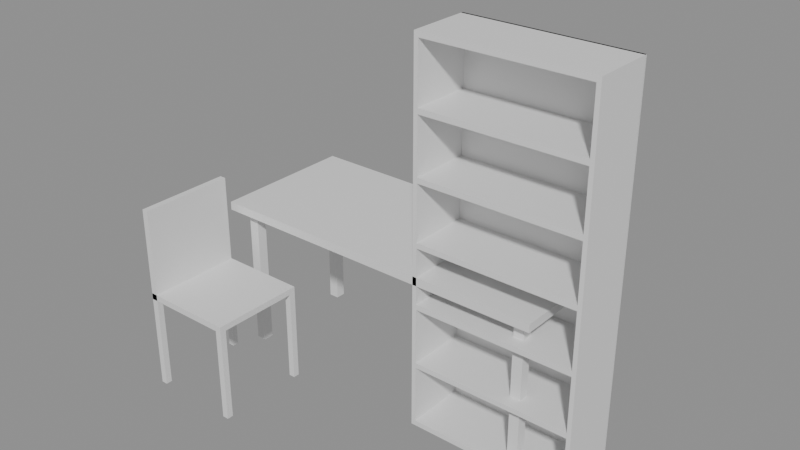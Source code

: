 # Source: e0127_after.blend  (saved by Blender 5.2.44; exported with 4.5.12 LTS)
import bpy
from mathutils import Matrix  # noqa: F401  (used for matrix-valued properties, if any)

bpy.ops.wm.read_factory_settings(use_empty=True)
scene = bpy.context.scene
scene.name = 'Scene'

# ---- materials (node trees are filled in below, after node groups)
mat_madera = bpy.data.materials.new('Madera')
mat_metal = bpy.data.materials.new('Metal')
mat_marco_negro = bpy.data.materials.new('Marco_Negro')
mat_mdf_blanco = bpy.data.materials.new('MDF_Blanco')

# ---- material node trees
mat_madera.use_nodes = True; mat_madera.node_tree.nodes.clear()
_N = mat_madera.node_tree.nodes; _L = mat_madera.node_tree.links
n0 = _N.new('ShaderNodeBsdfPrincipled'); n0.name = 'Principled BSDF'; n0.location = (-200, 100)
n0.inputs[3].default_value = 1.45
n0.inputs[10].default_value = 0.005
n1 = _N.new('ShaderNodeOutputMaterial'); n1.name = 'Material Output'; n1.location = (200, 100)
_L.new(n0.outputs[0], n1.inputs[0])
n1.is_active_output = True
mat_metal.use_nodes = True; mat_metal.node_tree.nodes.clear()
_N = mat_metal.node_tree.nodes; _L = mat_metal.node_tree.links
n0 = _N.new('ShaderNodeBsdfPrincipled'); n0.name = 'Principled BSDF'; n0.location = (-200, 100)
n0.inputs[3].default_value = 1.45
n0.inputs[10].default_value = 0.005
n1 = _N.new('ShaderNodeOutputMaterial'); n1.name = 'Material Output'; n1.location = (200, 100)
_L.new(n0.outputs[0], n1.inputs[0])
n1.is_active_output = True
mat_marco_negro.use_nodes = True; mat_marco_negro.node_tree.nodes.clear()
_N = mat_marco_negro.node_tree.nodes; _L = mat_marco_negro.node_tree.links
n0 = _N.new('ShaderNodeBsdfPrincipled'); n0.name = 'Principled BSDF'; n0.location = (-200, 100)
n0.inputs[3].default_value = 1.45
n0.inputs[10].default_value = 0.005
n1 = _N.new('ShaderNodeOutputMaterial'); n1.name = 'Material Output'; n1.location = (200, 100)
_L.new(n0.outputs[0], n1.inputs[0])
n1.is_active_output = True
mat_mdf_blanco.use_nodes = True; mat_mdf_blanco.node_tree.nodes.clear()
_N = mat_mdf_blanco.node_tree.nodes; _L = mat_mdf_blanco.node_tree.links
n0 = _N.new('ShaderNodeBsdfPrincipled'); n0.name = 'Principled BSDF'; n0.location = (-200, 100)
n0.inputs[3].default_value = 1.45
n0.inputs[10].default_value = 0.005
n1 = _N.new('ShaderNodeOutputMaterial'); n1.name = 'Material Output'; n1.location = (200, 100)
_L.new(n0.outputs[0], n1.inputs[0])
n1.is_active_output = True

# ---- meshes
me_escritorio_tablero_mesh = bpy.data.meshes.new('Escritorio_Tablero_mesh')
me_escritorio_tablero_mesh.from_pydata([(0.0, 0.0, 0.0), (1.68, 0.0, 0.0), (1.68, 0.7, 0.0), (0.0, 0.7, 0.0), (0.0, 0.0, 0.04), (1.68, 0.0, 0.04), (1.68, 0.7, 0.04), (0.0, 0.7, 0.04)], [], [(0, 1, 2, 3), (4, 5, 6, 7), (0, 1, 5, 4), (1, 2, 6, 5), (2, 3, 7, 6), (3, 0, 4, 7)])
me_escritorio_tablero_mesh.materials.append(mat_madera)
me_escritorio_tablero_mesh.update()
me_escritorio_pata_mesh = bpy.data.meshes.new('Escritorio_Pata_mesh')
me_escritorio_pata_mesh.from_pydata([(0.0, 0.0, 0.0), (0.05, 0.0, 0.0), (0.05, 0.05, 0.0), (0.0, 0.05, 0.0), (0.0, 0.0, 0.71), (0.05, 0.0, 0.71), (0.05, 0.05, 0.71), (0.0, 0.05, 0.71)], [], [(0, 1, 2, 3), (4, 5, 6, 7), (0, 1, 5, 4), (1, 2, 6, 5), (2, 3, 7, 6), (3, 0, 4, 7)])
me_escritorio_pata_mesh.materials.append(mat_metal)
me_escritorio_pata_mesh.update()
me_escritorio_pata_mesh_001 = bpy.data.meshes.new('Escritorio_Pata_mesh.001')
me_escritorio_pata_mesh_001.from_pydata([(0.0, 0.0, 0.0), (0.05, 0.0, 0.0), (0.05, 0.05, 0.0), (0.0, 0.05, 0.0), (0.0, 0.0, 0.71), (0.05, 0.0, 0.71), (0.05, 0.05, 0.71), (0.0, 0.05, 0.71)], [], [(0, 1, 2, 3), (4, 5, 6, 7), (0, 1, 5, 4), (1, 2, 6, 5), (2, 3, 7, 6), (3, 0, 4, 7)])
me_escritorio_pata_mesh_001.materials.append(mat_metal)
me_escritorio_pata_mesh_001.update()
me_escritorio_pata_mesh_002 = bpy.data.meshes.new('Escritorio_Pata_mesh.002')
me_escritorio_pata_mesh_002.from_pydata([(0.0, 0.0, 0.0), (0.05, 0.0, 0.0), (0.05, 0.05, 0.0), (0.0, 0.05, 0.0), (0.0, 0.0, 0.71), (0.05, 0.0, 0.71), (0.05, 0.05, 0.71), (0.0, 0.05, 0.71)], [], [(0, 1, 2, 3), (4, 5, 6, 7), (0, 1, 5, 4), (1, 2, 6, 5), (2, 3, 7, 6), (3, 0, 4, 7)])
me_escritorio_pata_mesh_002.materials.append(mat_metal)
me_escritorio_pata_mesh_002.update()
me_escritorio_pata_mesh_003 = bpy.data.meshes.new('Escritorio_Pata_mesh.003')
me_escritorio_pata_mesh_003.from_pydata([(0.0, 0.0, 0.0), (0.05, 0.0, 0.0), (0.05, 0.05, 0.0), (0.0, 0.05, 0.0), (0.0, 0.0, 0.71), (0.05, 0.0, 0.71), (0.05, 0.05, 0.71), (0.0, 0.05, 0.71)], [], [(0, 1, 2, 3), (4, 5, 6, 7), (0, 1, 5, 4), (1, 2, 6, 5), (2, 3, 7, 6), (3, 0, 4, 7)])
me_escritorio_pata_mesh_003.materials.append(mat_metal)
me_escritorio_pata_mesh_003.update()
me_sillaoficina_pata_mesh = bpy.data.meshes.new('SillaOficina_Pata_mesh')
me_sillaoficina_pata_mesh.from_pydata([(0.0, 0.0, 0.0), (0.03, 0.0, 0.0), (0.03, 0.03, 0.0), (0.0, 0.03, 0.0), (0.0, 0.0, 0.45), (0.03, 0.0, 0.45), (0.03, 0.03, 0.45), (0.0, 0.03, 0.45)], [], [(0, 1, 2, 3), (4, 5, 6, 7), (0, 1, 5, 4), (1, 2, 6, 5), (2, 3, 7, 6), (3, 0, 4, 7)])
me_sillaoficina_pata_mesh.materials.append(mat_marco_negro)
me_sillaoficina_pata_mesh.update()
me_sillaoficina_pata_mesh_001 = bpy.data.meshes.new('SillaOficina_Pata_mesh.001')
me_sillaoficina_pata_mesh_001.from_pydata([(0.0, 0.0, 0.0), (0.03, 0.0, 0.0), (0.03, 0.03, 0.0), (0.0, 0.03, 0.0), (0.0, 0.0, 0.45), (0.03, 0.0, 0.45), (0.03, 0.03, 0.45), (0.0, 0.03, 0.45)], [], [(0, 1, 2, 3), (4, 5, 6, 7), (0, 1, 5, 4), (1, 2, 6, 5), (2, 3, 7, 6), (3, 0, 4, 7)])
me_sillaoficina_pata_mesh_001.materials.append(mat_marco_negro)
me_sillaoficina_pata_mesh_001.update()
me_sillaoficina_pata_mesh_002 = bpy.data.meshes.new('SillaOficina_Pata_mesh.002')
me_sillaoficina_pata_mesh_002.from_pydata([(0.0, 0.0, 0.0), (0.03, 0.0, 0.0), (0.03, 0.03, 0.0), (0.0, 0.03, 0.0), (0.0, 0.0, 0.45), (0.03, 0.0, 0.45), (0.03, 0.03, 0.45), (0.0, 0.03, 0.45)], [], [(0, 1, 2, 3), (4, 5, 6, 7), (0, 1, 5, 4), (1, 2, 6, 5), (2, 3, 7, 6), (3, 0, 4, 7)])
me_sillaoficina_pata_mesh_002.materials.append(mat_marco_negro)
me_sillaoficina_pata_mesh_002.update()
me_sillaoficina_pata_mesh_003 = bpy.data.meshes.new('SillaOficina_Pata_mesh.003')
me_sillaoficina_pata_mesh_003.from_pydata([(0.0, 0.0, 0.0), (0.03, 0.0, 0.0), (0.03, 0.03, 0.0), (0.0, 0.03, 0.0), (0.0, 0.0, 0.45), (0.03, 0.0, 0.45), (0.03, 0.03, 0.45), (0.0, 0.03, 0.45)], [], [(0, 1, 2, 3), (4, 5, 6, 7), (0, 1, 5, 4), (1, 2, 6, 5), (2, 3, 7, 6), (3, 0, 4, 7)])
me_sillaoficina_pata_mesh_003.materials.append(mat_marco_negro)
me_sillaoficina_pata_mesh_003.update()
me_sillaoficina_asiento_mesh = bpy.data.meshes.new('SillaOficina_Asiento_mesh')
me_sillaoficina_asiento_mesh.from_pydata([(0.0, 0.0, 0.0), (0.45, 0.0, 0.0), (0.45, 0.45, 0.0), (0.0, 0.45, 0.0), (0.0, 0.0, 0.03), (0.45, 0.0, 0.03), (0.45, 0.45, 0.03), (0.0, 0.45, 0.03)], [], [(0, 1, 2, 3), (4, 5, 6, 7), (0, 1, 5, 4), (1, 2, 6, 5), (2, 3, 7, 6), (3, 0, 4, 7)])
me_sillaoficina_asiento_mesh.materials.append(mat_marco_negro)
me_sillaoficina_asiento_mesh.update()
me_sillaoficina_respaldo_mesh = bpy.data.meshes.new('SillaOficina_Respaldo_mesh')
me_sillaoficina_respaldo_mesh.from_pydata([(0.0, 0.0, 0.0), (0.03, 0.0, 0.0), (0.03, 0.45, 0.0), (0.0, 0.45, 0.0), (0.0, 0.0, 0.45), (0.03, 0.0, 0.45), (0.03, 0.45, 0.45), (0.0, 0.45, 0.45)], [], [(0, 1, 2, 3), (4, 5, 6, 7), (0, 1, 5, 4), (1, 2, 6, 5), (2, 3, 7, 6), (3, 0, 4, 7)])
me_sillaoficina_respaldo_mesh.materials.append(mat_marco_negro)
me_sillaoficina_respaldo_mesh.update()
me_estanteriadocs_lat_izq_mesh = bpy.data.meshes.new('EstanteriaDocs_Lat_Izq_mesh')
me_estanteriadocs_lat_izq_mesh.from_pydata([(0.0, 0.0, 0.0), (0.02, 0.0, 0.0), (0.02, 0.3, 0.0), (0.0, 0.3, 0.0), (0.0, 0.0, 1.8), (0.02, 0.0, 1.8), (0.02, 0.3, 1.8), (0.0, 0.3, 1.8)], [], [(0, 1, 2, 3), (4, 5, 6, 7), (0, 1, 5, 4), (1, 2, 6, 5), (2, 3, 7, 6), (3, 0, 4, 7)])
me_estanteriadocs_lat_izq_mesh.materials.append(mat_mdf_blanco)
me_estanteriadocs_lat_izq_mesh.update()
me_estanteriadocs_lat_der_mesh = bpy.data.meshes.new('EstanteriaDocs_Lat_Der_mesh')
me_estanteriadocs_lat_der_mesh.from_pydata([(0.0, 0.0, 0.0), (0.02, 0.0, 0.0), (0.02, 0.3, 0.0), (0.0, 0.3, 0.0), (0.0, 0.0, 1.8), (0.02, 0.0, 1.8), (0.02, 0.3, 1.8), (0.0, 0.3, 1.8)], [], [(0, 1, 2, 3), (4, 5, 6, 7), (0, 1, 5, 4), (1, 2, 6, 5), (2, 3, 7, 6), (3, 0, 4, 7)])
me_estanteriadocs_lat_der_mesh.materials.append(mat_mdf_blanco)
me_estanteriadocs_lat_der_mesh.update()
me_estanteriadocs_base_mesh = bpy.data.meshes.new('EstanteriaDocs_Base_mesh')
me_estanteriadocs_base_mesh.from_pydata([(0.0, 0.0, 0.0), (0.76, 0.0, 0.0), (0.76, 0.3, 0.0), (0.0, 0.3, 0.0), (0.0, 0.0, 0.025), (0.76, 0.0, 0.025), (0.76, 0.3, 0.025), (0.0, 0.3, 0.025)], [], [(0, 1, 2, 3), (4, 5, 6, 7), (0, 1, 5, 4), (1, 2, 6, 5), (2, 3, 7, 6), (3, 0, 4, 7)])
me_estanteriadocs_base_mesh.materials.append(mat_mdf_blanco)
me_estanteriadocs_base_mesh.update()
me_estanteriadocs_tapa_mesh = bpy.data.meshes.new('EstanteriaDocs_Tapa_mesh')
me_estanteriadocs_tapa_mesh.from_pydata([(0.0, 0.0, 0.0), (0.76, 0.0, 0.0), (0.76, 0.3, 0.0), (0.0, 0.3, 0.0), (0.0, 0.0, 0.025), (0.76, 0.0, 0.025), (0.76, 0.3, 0.025), (0.0, 0.3, 0.025)], [], [(0, 1, 2, 3), (4, 5, 6, 7), (0, 1, 5, 4), (1, 2, 6, 5), (2, 3, 7, 6), (3, 0, 4, 7)])
me_estanteriadocs_tapa_mesh.materials.append(mat_mdf_blanco)
me_estanteriadocs_tapa_mesh.update()
me_estanteriadocs_estante_1_mesh = bpy.data.meshes.new('EstanteriaDocs_Estante_1_mesh')
me_estanteriadocs_estante_1_mesh.from_pydata([(0.0, 0.0, 0.0), (0.76, 0.0, 0.0), (0.76, 0.3, 0.0), (0.0, 0.3, 0.0), (0.0, 0.0, 0.025), (0.76, 0.0, 0.025), (0.76, 0.3, 0.025), (0.0, 0.3, 0.025)], [], [(0, 1, 2, 3), (4, 5, 6, 7), (0, 1, 5, 4), (1, 2, 6, 5), (2, 3, 7, 6), (3, 0, 4, 7)])
me_estanteriadocs_estante_1_mesh.materials.append(mat_mdf_blanco)
me_estanteriadocs_estante_1_mesh.update()
me_estanteriadocs_estante_2_mesh = bpy.data.meshes.new('EstanteriaDocs_Estante_2_mesh')
me_estanteriadocs_estante_2_mesh.from_pydata([(0.0, 0.0, 0.0), (0.76, 0.0, 0.0), (0.76, 0.3, 0.0), (0.0, 0.3, 0.0), (0.0, 0.0, 0.025), (0.76, 0.0, 0.025), (0.76, 0.3, 0.025), (0.0, 0.3, 0.025)], [], [(0, 1, 2, 3), (4, 5, 6, 7), (0, 1, 5, 4), (1, 2, 6, 5), (2, 3, 7, 6), (3, 0, 4, 7)])
me_estanteriadocs_estante_2_mesh.materials.append(mat_mdf_blanco)
me_estanteriadocs_estante_2_mesh.update()
me_estanteriadocs_estante_3_mesh = bpy.data.meshes.new('EstanteriaDocs_Estante_3_mesh')
me_estanteriadocs_estante_3_mesh.from_pydata([(0.0, 0.0, 0.0), (0.76, 0.0, 0.0), (0.76, 0.3, 0.0), (0.0, 0.3, 0.0), (0.0, 0.0, 0.025), (0.76, 0.0, 0.025), (0.76, 0.3, 0.025), (0.0, 0.3, 0.025)], [], [(0, 1, 2, 3), (4, 5, 6, 7), (0, 1, 5, 4), (1, 2, 6, 5), (2, 3, 7, 6), (3, 0, 4, 7)])
me_estanteriadocs_estante_3_mesh.materials.append(mat_mdf_blanco)
me_estanteriadocs_estante_3_mesh.update()
me_estanteriadocs_estante_4_mesh = bpy.data.meshes.new('EstanteriaDocs_Estante_4_mesh')
me_estanteriadocs_estante_4_mesh.from_pydata([(0.0, 0.0, 0.0), (0.76, 0.0, 0.0), (0.76, 0.3, 0.0), (0.0, 0.3, 0.0), (0.0, 0.0, 0.025), (0.76, 0.0, 0.025), (0.76, 0.3, 0.025), (0.0, 0.3, 0.025)], [], [(0, 1, 2, 3), (4, 5, 6, 7), (0, 1, 5, 4), (1, 2, 6, 5), (2, 3, 7, 6), (3, 0, 4, 7)])
me_estanteriadocs_estante_4_mesh.materials.append(mat_mdf_blanco)
me_estanteriadocs_estante_4_mesh.update()
me_estanteriadocs_estante_5_mesh = bpy.data.meshes.new('EstanteriaDocs_Estante_5_mesh')
me_estanteriadocs_estante_5_mesh.from_pydata([(0.0, 0.0, 0.0), (0.76, 0.0, 0.0), (0.76, 0.3, 0.0), (0.0, 0.3, 0.0), (0.0, 0.0, 0.025), (0.76, 0.0, 0.025), (0.76, 0.3, 0.025), (0.0, 0.3, 0.025)], [], [(0, 1, 2, 3), (4, 5, 6, 7), (0, 1, 5, 4), (1, 2, 6, 5), (2, 3, 7, 6), (3, 0, 4, 7)])
me_estanteriadocs_estante_5_mesh.materials.append(mat_mdf_blanco)
me_estanteriadocs_estante_5_mesh.update()
me_estanteriadocs_fondo_mesh = bpy.data.meshes.new('EstanteriaDocs_Fondo_mesh')
me_estanteriadocs_fondo_mesh.from_pydata([(0.0, 0.0, 0.0), (0.8, 0.0, 0.0), (0.8, 0.01, 0.0), (0.0, 0.01, 0.0), (0.0, 0.0, 1.8), (0.8, 0.0, 1.8), (0.8, 0.01, 1.8), (0.0, 0.01, 1.8)], [], [(0, 1, 2, 3), (4, 5, 6, 7), (0, 1, 5, 4), (1, 2, 6, 5), (2, 3, 7, 6), (3, 0, 4, 7)])
me_estanteriadocs_fondo_mesh.materials.append(mat_mdf_blanco)
me_estanteriadocs_fondo_mesh.update()

# ---- objects
ob_escritorio = bpy.data.objects.new('Escritorio', None)
ob_escritorio_tablero = bpy.data.objects.new('Escritorio_Tablero', me_escritorio_tablero_mesh)
ob_escritorio_pata = bpy.data.objects.new('Escritorio_Pata', me_escritorio_pata_mesh)
ob_escritorio_pata_001 = bpy.data.objects.new('Escritorio_Pata.001', me_escritorio_pata_mesh_001)
ob_escritorio_pata_002 = bpy.data.objects.new('Escritorio_Pata.002', me_escritorio_pata_mesh_002)
ob_escritorio_pata_003 = bpy.data.objects.new('Escritorio_Pata.003', me_escritorio_pata_mesh_003)
ob_sillaoficina = bpy.data.objects.new('SillaOficina', None)
ob_sillaoficina_pata = bpy.data.objects.new('SillaOficina_Pata', me_sillaoficina_pata_mesh)
ob_sillaoficina_pata_001 = bpy.data.objects.new('SillaOficina_Pata.001', me_sillaoficina_pata_mesh_001)
ob_sillaoficina_pata_002 = bpy.data.objects.new('SillaOficina_Pata.002', me_sillaoficina_pata_mesh_002)
ob_sillaoficina_pata_003 = bpy.data.objects.new('SillaOficina_Pata.003', me_sillaoficina_pata_mesh_003)
ob_sillaoficina_asiento = bpy.data.objects.new('SillaOficina_Asiento', me_sillaoficina_asiento_mesh)
ob_sillaoficina_respaldo = bpy.data.objects.new('SillaOficina_Respaldo', me_sillaoficina_respaldo_mesh)
ob_estanteriadocs = bpy.data.objects.new('EstanteriaDocs', None)
ob_estanteriadocs_lat_izq = bpy.data.objects.new('EstanteriaDocs_Lat_Izq', me_estanteriadocs_lat_izq_mesh)
ob_estanteriadocs_lat_der = bpy.data.objects.new('EstanteriaDocs_Lat_Der', me_estanteriadocs_lat_der_mesh)
ob_estanteriadocs_base = bpy.data.objects.new('EstanteriaDocs_Base', me_estanteriadocs_base_mesh)
ob_estanteriadocs_tapa = bpy.data.objects.new('EstanteriaDocs_Tapa', me_estanteriadocs_tapa_mesh)
ob_estanteriadocs_estante_1 = bpy.data.objects.new('EstanteriaDocs_Estante_1', me_estanteriadocs_estante_1_mesh)
ob_estanteriadocs_estante_2 = bpy.data.objects.new('EstanteriaDocs_Estante_2', me_estanteriadocs_estante_2_mesh)
ob_estanteriadocs_estante_3 = bpy.data.objects.new('EstanteriaDocs_Estante_3', me_estanteriadocs_estante_3_mesh)
ob_estanteriadocs_estante_4 = bpy.data.objects.new('EstanteriaDocs_Estante_4', me_estanteriadocs_estante_4_mesh)
ob_estanteriadocs_estante_5 = bpy.data.objects.new('EstanteriaDocs_Estante_5', me_estanteriadocs_estante_5_mesh)
ob_estanteriadocs_fondo = bpy.data.objects.new('EstanteriaDocs_Fondo', me_estanteriadocs_fondo_mesh)

# ---- transforms, parenting, visibility, modifiers, constraints
ob_escritorio.location = (0.0, 0.0, 0.0)
ob_escritorio.empty_display_type = 'ARROWS'
ob_escritorio_tablero.parent = ob_escritorio
ob_escritorio_tablero.location = (0.0, 0.0, 0.71)
ob_escritorio_pata.parent = ob_escritorio
ob_escritorio_pata.location = (0.06, 0.06, 0.0)
ob_escritorio_pata_001.parent = ob_escritorio
ob_escritorio_pata_001.location = (0.06, 0.59, 0.0)
ob_escritorio_pata_002.parent = ob_escritorio
ob_escritorio_pata_002.location = (1.57, 0.06, 0.0)
ob_escritorio_pata_003.parent = ob_escritorio
ob_escritorio_pata_003.location = (1.57, 0.59, 0.0)
ob_sillaoficina.location = (0.0, -0.5, 0.0)
ob_sillaoficina.empty_display_type = 'ARROWS'
ob_sillaoficina_pata.parent = ob_sillaoficina
ob_sillaoficina_pata.location = (0.0, 0.0, 0.0)
ob_sillaoficina_pata_001.parent = ob_sillaoficina
ob_sillaoficina_pata_001.location = (0.0, 0.42, 0.0)
ob_sillaoficina_pata_002.parent = ob_sillaoficina
ob_sillaoficina_pata_002.location = (0.42, 0.0, 0.0)
ob_sillaoficina_pata_003.parent = ob_sillaoficina
ob_sillaoficina_pata_003.location = (0.42, 0.42, 0.0)
ob_sillaoficina_asiento.parent = ob_sillaoficina
ob_sillaoficina_asiento.location = (0.0, 0.0, 0.45)
ob_sillaoficina_respaldo.parent = ob_sillaoficina
ob_sillaoficina_respaldo.location = (0.0, 0.0, 0.45)
ob_estanteriadocs.location = (1.1, 0.0, 0.0)
ob_estanteriadocs.empty_display_type = 'ARROWS'
ob_estanteriadocs_lat_izq.parent = ob_estanteriadocs
ob_estanteriadocs_lat_izq.location = (0.0, 0.0, 0.0)
ob_estanteriadocs_lat_der.parent = ob_estanteriadocs
ob_estanteriadocs_lat_der.location = (0.78, 0.0, 0.0)
ob_estanteriadocs_base.parent = ob_estanteriadocs
ob_estanteriadocs_base.location = (0.02, 0.0, 0.0)
ob_estanteriadocs_tapa.parent = ob_estanteriadocs
ob_estanteriadocs_tapa.location = (0.02, 0.0, 1.775)
ob_estanteriadocs_estante_1.parent = ob_estanteriadocs
ob_estanteriadocs_estante_1.location = (0.02, 0.0, 0.3042)
ob_estanteriadocs_estante_2.parent = ob_estanteriadocs
ob_estanteriadocs_estante_2.location = (0.02, 0.0, 0.5958)
ob_estanteriadocs_estante_3.parent = ob_estanteriadocs
ob_estanteriadocs_estante_3.location = (0.02, 0.0, 0.8875)
ob_estanteriadocs_estante_4.parent = ob_estanteriadocs
ob_estanteriadocs_estante_4.location = (0.02, 0.0, 1.179)
ob_estanteriadocs_estante_5.parent = ob_estanteriadocs
ob_estanteriadocs_estante_5.location = (0.02, 0.0, 1.471)
ob_estanteriadocs_fondo.parent = ob_estanteriadocs
ob_estanteriadocs_fondo.location = (0.0, 0.29, 0.0)

# ---- collection membership
scene.collection.objects.link(ob_escritorio)
scene.collection.objects.link(ob_escritorio_tablero)
scene.collection.objects.link(ob_escritorio_pata)
scene.collection.objects.link(ob_escritorio_pata_001)
scene.collection.objects.link(ob_escritorio_pata_002)
scene.collection.objects.link(ob_escritorio_pata_003)
scene.collection.objects.link(ob_sillaoficina)
scene.collection.objects.link(ob_sillaoficina_pata)
scene.collection.objects.link(ob_sillaoficina_pata_001)
scene.collection.objects.link(ob_sillaoficina_pata_002)
scene.collection.objects.link(ob_sillaoficina_pata_003)
scene.collection.objects.link(ob_sillaoficina_asiento)
scene.collection.objects.link(ob_sillaoficina_respaldo)
scene.collection.objects.link(ob_estanteriadocs)
scene.collection.objects.link(ob_estanteriadocs_lat_izq)
scene.collection.objects.link(ob_estanteriadocs_lat_der)
scene.collection.objects.link(ob_estanteriadocs_base)
scene.collection.objects.link(ob_estanteriadocs_tapa)
scene.collection.objects.link(ob_estanteriadocs_estante_1)
scene.collection.objects.link(ob_estanteriadocs_estante_2)
scene.collection.objects.link(ob_estanteriadocs_estante_3)
scene.collection.objects.link(ob_estanteriadocs_estante_4)
scene.collection.objects.link(ob_estanteriadocs_estante_5)
scene.collection.objects.link(ob_estanteriadocs_fondo)

# ---- scene / render settings (as saved in the file)
scene.frame_start = 1; scene.frame_end = 250; scene.frame_set(1)
scene.render.engine = 'BLENDER_EEVEE_NEXT'
scene.render.bake_bias = 0.0
scene.render.bake_samples = 0
scene.render.compositor_device = 'GPU'
scene.eevee.use_volume_custom_range = False
scene.eevee.fast_gi_thickness_near = 0.1
scene.eevee.fast_gi_thickness_far = 0.0
scene.eevee.ray_tracing_options.screen_trace_thickness = 0.1
bpy.context.view_layer.update()

# ---- added for rendering (the .blend has no active camera and no usable light): camera, sun + grey world if the file has none
cam_auto = bpy.data.cameras.new('AutoCamera')
cam_auto.lens = 50.0
cam_auto.sensor_width = 36.0
cam_auto.clip_end = 1000.0
ob_auto_camera = bpy.data.objects.new('AutoCamera', cam_auto)
scene.collection.objects.link(ob_auto_camera)
ob_auto_camera.location = (3.61394, -3.09673, 3.03115)
ob_auto_camera.rotation_euler = (1.09748, -7.21219e-08, 0.694738)
scene.camera = ob_auto_camera
light_auto_sun = bpy.data.lights.new('AutoSun', 'SUN')
light_auto_sun.energy = 3.0
light_auto_sun.angle = 0.0523599
ob_auto_sun = bpy.data.objects.new('AutoSun', light_auto_sun)
scene.collection.objects.link(ob_auto_sun)
ob_auto_sun.rotation_euler = (0.872665, 0.174533, 0.523599)
if scene.world is None:
    world_auto = bpy.data.worlds.new('AutoWorld')
    world_auto.color = (0.3, 0.3, 0.3)
    scene.world = world_auto
bpy.context.view_layer.update()
